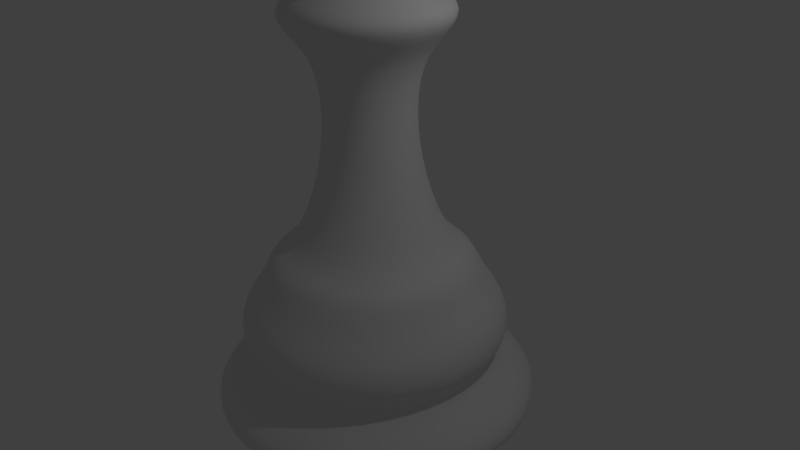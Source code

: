 # Source: pawn.blend  (saved by Blender 2.76.0; exported with 4.5.12 LTS)
import bpy
from mathutils import Matrix  # noqa: F401  (used for matrix-valued properties, if any)

bpy.ops.wm.read_factory_settings(use_empty=True)
scene = bpy.context.scene
scene.name = 'Scene'

# ---- collections
col_collection_1 = bpy.data.collections.new('Collection 1'); scene.collection.children.link(col_collection_1)

# ---- world
world_world = bpy.data.worlds.new('World'); scene.world = world_world
world_world.color = (0.05088, 0.05088, 0.05088)
world_world.use_sun_shadow = False
world_world.sun_shadow_jitter_overblur = 0.0
world_world.cycles.sampling_method = 'MANUAL'
world_world.cycles.sample_map_resolution = 256

# ---- cameras
cam_camera = bpy.data.cameras.new('Camera')
cam_camera.clip_end = 100.0
cam_camera.lens = 35.0
cam_camera.sensor_width = 32.0
cam_camera.sensor_height = 18.0
cam_camera.ortho_scale = 7.314
cam_camera.dof.focus_distance = 0.0
cam_camera.dof.aperture_fstop = 128.0

# ---- lights
light_lamp = bpy.data.lights.new('Lamp', 'POINT')
light_lamp.transmission_factor = 0.0
light_lamp.cutoff_distance = 30.0
light_lamp.energy = 100.0
light_lamp.shadow_buffer_clip_start = 1.001
light_lamp.shadow_soft_size = 0.1
light_lamp.shadow_maximum_resolution = 0.006
light_lamp.use_absolute_resolution = True
light_lamp.cycles.use_multiple_importance_sampling = False

# ---- meshes
me_sphere = bpy.data.meshes.new('Sphere')
me_sphere.from_pydata([(-0.3827, 0.0, 0.9239), (-0.7071, 0.0, 0.7071), (-0.9239, 0.0, 0.3827), (-1.0, 0.0, -4.371e-08), (-0.9239, 0.0, -0.3827), (-0.7071, 0.0, -0.7071), (-0.4897, 0.2028, -0.8783), (-0.3536, 0.1464, 0.9239), (-0.6533, 0.2706, 0.7071), (-0.8536, 0.3536, 0.3827), (-0.9239, 0.3827, -4.371e-08), (-0.8536, 0.3536, -0.3827), (-0.6533, 0.2706, -0.7071), (-0.3748, 0.3748, -0.8783), (-0.2706, 0.2706, 0.9239), (-0.5, 0.5, 0.7071), (-0.6533, 0.6533, 0.3827), (-0.7071, 0.7071, -4.371e-08), (-0.6533, 0.6533, -0.3827), (-0.5, 0.5, -0.7071), (-0.2028, 0.4897, -0.8783), (-0.1464, 0.3536, 0.9239), (-0.2706, 0.6533, 0.7071), (-0.3536, 0.8536, 0.3827), (-0.3827, 0.9239, -4.371e-08), (-0.3536, 0.8536, -0.3827), (-0.2706, 0.6533, -0.7071), (-6.669e-08, 0.53, -0.8783), (-1.307e-07, 0.3827, 0.9239), (-7.11e-08, 0.7071, 0.7071), (-1.149e-08, 0.9239, 0.3827), (-1.149e-08, 1.0, -4.371e-08), (-1.149e-08, 0.9239, -0.3827), (-7.11e-08, 0.7071, -0.7071), (0.2028, 0.4897, -0.8783), (-2.088e-07, -1.395e-07, 1.0), (0.1464, 0.3536, 0.9239), (0.2706, 0.6533, 0.7071), (0.3536, 0.8536, 0.3827), (0.3827, 0.9239, -4.371e-08), (0.3536, 0.8536, -0.3827), (0.2706, 0.6533, -0.7071), (0.3748, 0.3748, -0.8783), (0.2706, 0.2706, 0.9239), (0.5, 0.5, 0.7071), (0.6533, 0.6533, 0.3827), (0.7071, 0.7071, -4.371e-08), (0.6533, 0.6533, -0.3827), (0.5, 0.5, -0.7071), (0.4897, 0.2028, -0.8783), (0.3536, 0.1464, 0.9239), (0.6533, 0.2706, 0.7071), (0.8536, 0.3536, 0.3827), (0.9239, 0.3827, -4.371e-08), (0.8536, 0.3536, -0.3827), (0.6533, 0.2706, -0.7071), (0.53, -2.095e-07, -0.8783), (0.3827, -7.268e-08, 0.9239), (0.7071, -2.664e-07, 0.7071), (0.9239, -2.962e-07, 0.3827), (1.0, -3.26e-07, -4.371e-08), (0.9239, -2.962e-07, -0.3827), (0.7071, -2.664e-07, -0.7071), (0.4897, -0.2028, -0.8783), (0.3536, -0.1464, 0.9239), (0.6533, -0.2706, 0.7071), (0.8536, -0.3536, 0.3827), (0.9239, -0.3827, -4.371e-08), (0.8536, -0.3536, -0.3827), (0.6533, -0.2706, -0.7071), (0.3748, -0.3748, -0.8783), (0.2706, -0.2706, 0.9239), (0.5, -0.5, 0.7071), (0.6533, -0.6533, 0.3827), (0.7071, -0.7071, -4.371e-08), (0.6533, -0.6533, -0.3827), (0.5, -0.5, -0.7071), (0.2028, -0.4897, -0.8783), (0.1464, -0.3536, 0.9239), (0.2706, -0.6533, 0.7071), (0.3536, -0.8536, 0.3827), (0.3827, -0.9239, -4.371e-08), (0.3536, -0.8536, -0.3827), (0.2706, -0.6533, -0.7071), (-4.107e-07, -0.53, -0.8783), (-2.499e-07, -0.3827, 0.9239), (-4.883e-07, -0.7071, 0.7071), (-5.181e-07, -0.9239, 0.3827), (-6.075e-07, -1.0, -4.371e-08), (-5.181e-07, -0.9239, -0.3827), (-4.883e-07, -0.7071, -0.7071), (-0.2028, -0.4897, -0.8783), (-0.1464, -0.3536, 0.9239), (-0.2706, -0.6533, 0.7071), (-0.3536, -0.8536, 0.3827), (-0.3827, -0.9239, -4.371e-08), (-0.3536, -0.8536, -0.3827), (-0.2706, -0.6533, -0.7071), (-0.3748, -0.3748, -0.8783), (-0.2706, -0.2706, 0.9239), (-0.5, -0.5, 0.7071), (-0.6533, -0.6533, 0.3827), (-0.7071, -0.7071, -4.371e-08), (-0.6533, -0.6533, -0.3827), (-0.5, -0.5, -0.7071), (-0.53, 2.151e-16, -0.8783), (-0.3536, -0.1464, 0.9239), (-0.6533, -0.2706, 0.7071), (-0.8536, -0.3536, 0.3827), (-0.9239, -0.3827, -4.371e-08), (-0.8536, -0.3536, -0.3827), (-0.6533, -0.2706, -0.7071), (-0.4897, -0.2028, -0.8783), (-0.53, 0.0, -0.8099), (-0.4897, 0.2028, -0.8099), (-0.3748, 0.3748, -0.8099), (-0.2028, 0.4897, -0.8099), (-6.296e-08, 0.53, -0.8099), (0.2028, 0.4897, -0.8099), (0.3748, 0.3748, -0.8099), (0.4897, 0.2028, -0.8099), (0.53, -2.095e-07, -0.8099), (0.4897, -0.2028, -0.8099), (0.3748, -0.3748, -0.8099), (0.2028, -0.4897, -0.8099), (-4.07e-07, -0.53, -0.8099), (-0.2028, -0.4897, -0.8099), (-0.3748, -0.3748, -0.8099), (-0.4897, -0.2028, -0.8099), (-1.08, 2.318e-08, -1.102), (-0.9975, 0.4132, -1.102), (-0.7635, 0.7635, -1.102), (-0.4132, 0.9975, -1.102), (7.057e-08, 1.08, -1.102), (0.4132, 0.9975, -1.102), (0.7635, 0.7635, -1.102), (0.9975, 0.4132, -1.102), (1.08, -4.035e-07, -1.102), (0.9975, -0.4132, -1.102), (0.7635, -0.7635, -1.102), (0.4132, -0.9975, -1.102), (-6.303e-07, -1.08, -1.102), (-0.4132, -0.9975, -1.102), (-0.7635, -0.7635, -1.102), (-0.9975, -0.4132, -1.102), (-1.08, 2.318e-08, -1.345), (-0.9975, 0.4132, -1.345), (-0.7635, 0.7635, -1.345), (-0.4132, 0.9975, -1.345), (7.802e-08, 1.08, -1.345), (0.4132, 0.9975, -1.345), (0.7635, 0.7635, -1.345), (0.9975, 0.4132, -1.345), (1.08, -4.035e-07, -1.345), (0.9975, -0.4132, -1.345), (0.7635, -0.7635, -1.345), (0.4132, -0.9975, -1.345), (-6.228e-07, -1.08, -1.345), (-0.4132, -0.9975, -1.345), (-0.7635, -0.7635, -1.345), (-0.9975, -0.4132, -1.345), (-0.6722, 2.427e-08, -1.705), (-0.621, 0.2572, -1.705), (-0.4753, 0.4753, -1.705), (-0.2572, 0.621, -1.705), (-4.697e-08, 0.6722, -1.705), (0.2572, 0.621, -1.705), (0.4753, 0.4753, -1.705), (0.621, 0.2572, -1.705), (0.6722, -2.414e-07, -1.705), (0.621, -0.2572, -1.705), (0.4753, -0.4753, -1.705), (0.2572, -0.621, -1.705), (-4.833e-07, -0.6722, -1.705), (-0.2572, -0.621, -1.705), (-0.4753, -0.4753, -1.705), (-0.621, -0.2572, -1.705), (-0.5517, 2.693e-08, -2.395), (-0.5097, 0.2111, -2.395), (-0.3901, 0.3901, -2.395), (-0.2111, 0.5097, -2.395), (-1.206e-07, 0.5517, -2.395), (0.2111, 0.5097, -2.395), (0.3901, 0.3901, -2.395), (0.5097, 0.2111, -2.395), (0.5517, -1.911e-07, -2.395), (0.5097, -0.2111, -2.395), (0.3901, -0.3901, -2.395), (0.2111, -0.5097, -2.395), (-4.788e-07, -0.5517, -2.395), (-0.2111, -0.5097, -2.395), (-0.3901, -0.3901, -2.395), (-0.5097, -0.2111, -2.395), (-0.6648, 2.883e-08, -3.287), (-0.6142, 0.2544, -3.287), (-0.4701, 0.4701, -3.287), (-0.2544, 0.6142, -3.287), (-1.233e-07, 0.6648, -3.287), (0.2544, 0.6142, -3.287), (0.4701, 0.4701, -3.287), (0.6142, 0.2544, -3.287), (0.6648, -2.339e-07, -3.287), (0.6142, -0.2544, -3.287), (0.4701, -0.4701, -3.287), (0.2544, -0.6142, -3.287), (-5.548e-07, -0.6648, -3.287), (-0.2544, -0.6142, -3.287), (-0.4701, -0.4701, -3.287), (-0.6142, -0.2544, -3.287), (-1.0, 1.893e-08, -4.136), (-0.9242, 0.3828, -4.136), (-0.7074, 0.7074, -4.136), (-0.3828, 0.9242, -4.136), (-1.953e-07, 1.0, -4.136), (0.3828, 0.9242, -4.136), (0.7074, 0.7074, -4.136), (0.9242, 0.3828, -4.136), (1.0, -3.764e-07, -4.136), (0.9242, -0.3828, -4.136), (0.7074, -0.7074, -4.136), (0.3828, -0.9242, -4.136), (-8.446e-07, -1.0, -4.136), (-0.3828, -0.9242, -4.136), (-0.7074, -0.7074, -4.136), (-0.9242, -0.3828, -4.136), (-1.336, 1.778e-08, -4.265), (-1.235, 0.5114, -4.265), (-0.9449, 0.9449, -4.265), (-0.5114, 1.235, -4.265), (-7.223e-08, 1.336, -4.265), (0.5114, 1.235, -4.265), (0.9449, 0.9449, -4.265), (1.235, 0.5114, -4.265), (1.336, -5.103e-07, -4.265), (1.235, -0.5114, -4.265), (0.9449, -0.9449, -4.265), (0.5114, -1.235, -4.265), (-9.396e-07, -1.336, -4.265), (-0.5114, -1.235, -4.265), (-0.9449, -0.9449, -4.265), (-1.235, -0.5114, -4.265), (-1.485, 1.437e-08, -4.652), (-1.372, 0.5683, -4.652), (-1.05, 1.05, -4.652), (-0.5683, 1.372, -4.652), (8.869e-08, 1.485, -4.652), (0.5683, 1.372, -4.652), (1.05, 1.05, -4.652), (1.372, 0.5683, -4.652), (1.485, -5.725e-07, -4.652), (1.372, -0.5683, -4.652), (1.05, -1.05, -4.652), (0.5683, -1.372, -4.652), (-8.752e-07, -1.485, -4.652), (-0.5683, -1.372, -4.652), (-1.05, -1.05, -4.652), (-1.372, -0.5683, -4.652), (-1.796, 2.482e-08, -5.038), (-1.659, 0.6873, -5.038), (-1.27, 1.27, -5.038), (-0.6873, 1.659, -5.038), (1.9e-07, 1.796, -5.038), (0.6873, 1.659, -5.038), (1.27, 1.27, -5.038), (1.659, 0.6873, -5.038), (1.796, -6.849e-07, -5.038), (1.659, -0.6873, -5.038), (1.27, -1.27, -5.038), (0.6873, -1.659, -5.038), (-9.757e-07, -1.796, -5.038), (-0.6873, -1.659, -5.038), (-1.27, -1.27, -5.038), (-1.659, -0.6873, -5.038), (-1.796, 2.482e-08, -5.415), (-1.659, 0.6873, -5.415), (-1.27, 1.27, -5.415), (-0.6873, 1.659, -5.415), (1.639e-07, 1.796, -5.415), (0.6873, 1.659, -5.415), (1.27, 1.27, -5.415), (1.659, 0.6873, -5.415), (1.796, -6.849e-07, -5.415), (1.659, -0.6873, -5.415), (1.27, -1.27, -5.415), (0.6873, -1.659, -5.415), (-1.002e-06, -1.796, -5.415), (-0.6873, -1.659, -5.415), (-1.27, -1.27, -5.415), (-1.659, -0.6873, -5.415), (-1.593, 2.13e-08, -5.586), (-1.472, 0.6096, -5.586), (-1.126, 1.126, -5.586), (-0.6096, 1.472, -5.586), (8.982e-08, 1.593, -5.586), (0.6096, 1.472, -5.586), (1.126, 1.126, -5.586), (1.472, 0.6096, -5.586), (1.593, -6.083e-07, -5.586), (1.472, -0.6096, -5.586), (1.126, -1.126, -5.586), (0.6096, -1.472, -5.586), (-9.442e-07, -1.593, -5.586), (-0.6096, -1.472, -5.586), (-1.126, -1.126, -5.586), (-1.472, -0.6096, -5.586), (-1.775, 2.544e-08, -5.791), (-1.64, 0.6794, -5.791), (-1.255, 1.255, -5.791), (-0.6794, 1.64, -5.791), (1.353e-07, 1.775, -5.791), (0.6794, 1.64, -5.791), (1.255, 1.255, -5.791), (1.64, 0.6794, -5.791), (1.775, -6.762e-07, -5.791), (1.64, -0.6794, -5.791), (1.255, -1.255, -5.791), (0.6794, -1.64, -5.791), (-1.017e-06, -1.775, -5.791), (-0.6794, -1.64, -5.791), (-1.255, -1.255, -5.791), (-1.64, -0.6794, -5.791), (-2.199, 3.775e-08, -6.102), (-2.032, 0.8417, -6.102), (-1.555, 1.555, -6.102), (-0.8417, 2.032, -6.102), (1.903e-07, 2.199, -6.102), (0.8417, 2.032, -6.102), (1.555, 1.555, -6.102), (2.032, 0.8417, -6.102), (2.199, -8.315e-07, -6.102), (2.032, -0.8417, -6.102), (1.555, -1.555, -6.102), (0.8417, -2.032, -6.102), (-1.237e-06, -2.199, -6.102), (-0.8417, -2.032, -6.102), (-1.555, -1.555, -6.102), (-2.032, -0.8417, -6.102), (-1.85, 8.548e-08, -6.403), (-1.71, 0.7081, -6.403), (-1.308, 1.308, -6.403), (-0.7081, 1.71, -6.403), (1.572e-07, 1.85, -6.403), (0.7081, 1.71, -6.403), (1.308, 1.308, -6.403), (1.71, 0.7081, -6.403), (1.85, -7.281e-07, -6.403), (1.71, -0.7081, -6.403), (1.308, -1.308, -6.403), (0.7081, -1.71, -6.403), (-1.021e-06, -1.85, -6.403), (-0.7081, -1.71, -6.403), (-1.308, -1.308, -6.403), (-1.71, -0.7081, -6.403), (-2.199, 3.775e-08, -6.403), (-2.032, 0.8417, -6.403), (-1.555, 1.555, -6.403), (-0.8417, 2.032, -6.403), (1.493e-07, 2.199, -6.403), (0.8417, 2.032, -6.403), (1.555, 1.555, -6.403), (2.032, 0.8417, -6.403), (2.199, -8.315e-07, -6.403), (2.032, -0.8417, -6.403), (1.555, -1.555, -6.403), (0.8417, -2.032, -6.403), (-1.278e-06, -2.199, -6.403), (-0.8417, -2.032, -6.403), (-1.555, -1.555, -6.403), (-2.032, -0.8417, -6.403)], [], [(3, 2, 9, 10), (1, 0, 7, 8), (113, 5, 12, 114), (4, 3, 10, 11), (2, 1, 8, 9), (5, 4, 11, 12), (114, 12, 19, 115), (11, 10, 17, 18), (9, 8, 15, 16), (12, 11, 18, 19), (10, 9, 16, 17), (8, 7, 14, 15), (19, 18, 25, 26), (17, 16, 23, 24), (15, 14, 21, 22), (115, 19, 26, 116), (18, 17, 24, 25), (16, 15, 22, 23), (26, 25, 32, 33), (24, 23, 30, 31), (22, 21, 28, 29), (116, 26, 33, 117), (25, 24, 31, 32), (23, 22, 29, 30), (117, 33, 41, 118), (32, 31, 39, 40), (30, 29, 37, 38), (33, 32, 40, 41), (31, 30, 38, 39), (29, 28, 36, 37), (40, 39, 46, 47), (38, 37, 44, 45), (41, 40, 47, 48), (39, 38, 45, 46), (37, 36, 43, 44), (118, 41, 48, 119), (48, 47, 54, 55), (46, 45, 52, 53), (44, 43, 50, 51), (119, 48, 55, 120), (47, 46, 53, 54), (45, 44, 51, 52), (53, 52, 59, 60), (51, 50, 57, 58), (120, 55, 62, 121), (54, 53, 60, 61), (52, 51, 58, 59), (55, 54, 61, 62), (121, 62, 69, 122), (61, 60, 67, 68), (59, 58, 65, 66), (62, 61, 68, 69), (60, 59, 66, 67), (58, 57, 64, 65), (66, 65, 72, 73), (69, 68, 75, 76), (67, 66, 73, 74), (65, 64, 71, 72), (122, 69, 76, 123), (68, 67, 74, 75), (76, 75, 82, 83), (74, 73, 80, 81), (72, 71, 78, 79), (123, 76, 83, 124), (75, 74, 81, 82), (73, 72, 79, 80), (79, 78, 85, 86), (124, 83, 90, 125), (82, 81, 88, 89), (80, 79, 86, 87), (83, 82, 89, 90), (81, 80, 87, 88), (125, 90, 97, 126), (89, 88, 95, 96), (87, 86, 93, 94), (90, 89, 96, 97), (88, 87, 94, 95), (86, 85, 92, 93), (97, 96, 103, 104), (95, 94, 101, 102), (93, 92, 99, 100), (126, 97, 104, 127), (96, 95, 102, 103), (94, 93, 100, 101), (104, 103, 110, 111), (102, 101, 108, 109), (100, 99, 106, 107), (127, 104, 111, 128), (103, 102, 109, 110), (101, 100, 107, 108), (0, 35, 7), (7, 35, 14), (14, 35, 21), (21, 35, 28), (28, 35, 36), (36, 35, 43), (43, 35, 50), (50, 35, 57), (57, 35, 64), (64, 35, 71), (71, 35, 78), (78, 35, 85), (85, 35, 92), (92, 35, 99), (99, 35, 106), (128, 111, 5, 113), (110, 109, 3, 4), (108, 107, 1, 2), (106, 35, 0), (127, 128, 112, 98), (111, 110, 4, 5), (109, 108, 2, 3), (107, 106, 0, 1), (120, 121, 56, 49), (113, 114, 6, 105), (128, 113, 105, 112), (121, 122, 63, 56), (114, 115, 13, 6), (122, 123, 70, 63), (115, 116, 20, 13), (123, 124, 77, 70), (116, 117, 27, 20), (124, 125, 84, 77), (117, 118, 34, 27), (125, 126, 91, 84), (118, 119, 42, 34), (126, 127, 98, 91), (6, 13, 131, 130), (119, 120, 49, 42), (138, 139, 155, 154), (63, 70, 139, 138), (91, 98, 143, 142), (42, 49, 136, 135), (13, 20, 132, 131), (70, 77, 140, 139), (98, 112, 144, 143), (49, 56, 137, 136), (112, 105, 129, 144), (20, 27, 133, 132), (77, 84, 141, 140), (27, 34, 134, 133), (105, 6, 130, 129), (56, 63, 138, 137), (84, 91, 142, 141), (34, 42, 135, 134), (159, 160, 176, 175), (131, 132, 148, 147), (139, 140, 156, 155), (132, 133, 149, 148), (140, 141, 157, 156), (133, 134, 150, 149), (141, 142, 158, 157), (134, 135, 151, 150), (142, 143, 159, 158), (135, 136, 152, 151), (143, 144, 160, 159), (136, 137, 153, 152), (129, 130, 146, 145), (144, 129, 145, 160), (137, 138, 154, 153), (130, 131, 147, 146), (173, 174, 190, 189), (152, 153, 169, 168), (145, 146, 162, 161), (160, 145, 161, 176), (153, 154, 170, 169), (146, 147, 163, 162), (154, 155, 171, 170), (147, 148, 164, 163), (155, 156, 172, 171), (148, 149, 165, 164), (156, 157, 173, 172), (149, 150, 166, 165), (157, 158, 174, 173), (150, 151, 167, 166), (158, 159, 175, 174), (151, 152, 168, 167), (179, 180, 196, 195), (166, 167, 183, 182), (174, 175, 191, 190), (167, 168, 184, 183), (175, 176, 192, 191), (168, 169, 185, 184), (161, 162, 178, 177), (176, 161, 177, 192), (169, 170, 186, 185), (162, 163, 179, 178), (170, 171, 187, 186), (163, 164, 180, 179), (171, 172, 188, 187), (164, 165, 181, 180), (172, 173, 189, 188), (165, 166, 182, 181), (200, 201, 217, 216), (187, 188, 204, 203), (180, 181, 197, 196), (188, 189, 205, 204), (181, 182, 198, 197), (189, 190, 206, 205), (182, 183, 199, 198), (190, 191, 207, 206), (183, 184, 200, 199), (191, 192, 208, 207), (184, 185, 201, 200), (177, 178, 194, 193), (192, 177, 193, 208), (185, 186, 202, 201), (178, 179, 195, 194), (186, 187, 203, 202), (221, 222, 238, 237), (193, 194, 210, 209), (208, 193, 209, 224), (201, 202, 218, 217), (194, 195, 211, 210), (202, 203, 219, 218), (195, 196, 212, 211), (203, 204, 220, 219), (196, 197, 213, 212), (204, 205, 221, 220), (197, 198, 214, 213), (205, 206, 222, 221), (198, 199, 215, 214), (206, 207, 223, 222), (199, 200, 216, 215), (207, 208, 224, 223), (227, 228, 244, 243), (214, 215, 231, 230), (222, 223, 239, 238), (215, 216, 232, 231), (223, 224, 240, 239), (216, 217, 233, 232), (209, 210, 226, 225), (224, 209, 225, 240), (217, 218, 234, 233), (210, 211, 227, 226), (218, 219, 235, 234), (211, 212, 228, 227), (219, 220, 236, 235), (212, 213, 229, 228), (220, 221, 237, 236), (213, 214, 230, 229), (248, 249, 265, 264), (235, 236, 252, 251), (228, 229, 245, 244), (236, 237, 253, 252), (229, 230, 246, 245), (237, 238, 254, 253), (230, 231, 247, 246), (238, 239, 255, 254), (231, 232, 248, 247), (239, 240, 256, 255), (232, 233, 249, 248), (225, 226, 242, 241), (240, 225, 241, 256), (233, 234, 250, 249), (226, 227, 243, 242), (234, 235, 251, 250), (269, 270, 286, 285), (241, 242, 258, 257), (256, 241, 257, 272), (249, 250, 266, 265), (242, 243, 259, 258), (250, 251, 267, 266), (243, 244, 260, 259), (251, 252, 268, 267), (244, 245, 261, 260), (252, 253, 269, 268), (245, 246, 262, 261), (253, 254, 270, 269), (246, 247, 263, 262), (254, 255, 271, 270), (247, 248, 264, 263), (255, 256, 272, 271), (283, 284, 300, 299), (262, 263, 279, 278), (270, 271, 287, 286), (263, 264, 280, 279), (271, 272, 288, 287), (264, 265, 281, 280), (257, 258, 274, 273), (272, 257, 273, 288), (265, 266, 282, 281), (258, 259, 275, 274), (266, 267, 283, 282), (259, 260, 276, 275), (267, 268, 284, 283), (260, 261, 277, 276), (268, 269, 285, 284), (261, 262, 278, 277), (289, 290, 306, 305), (276, 277, 293, 292), (284, 285, 301, 300), (277, 278, 294, 293), (285, 286, 302, 301), (278, 279, 295, 294), (286, 287, 303, 302), (279, 280, 296, 295), (287, 288, 304, 303), (280, 281, 297, 296), (273, 274, 290, 289), (288, 273, 289, 304), (281, 282, 298, 297), (274, 275, 291, 290), (282, 283, 299, 298), (275, 276, 292, 291), (310, 311, 327, 326), (304, 289, 305, 320), (297, 298, 314, 313), (290, 291, 307, 306), (298, 299, 315, 314), (291, 292, 308, 307), (299, 300, 316, 315), (292, 293, 309, 308), (300, 301, 317, 316), (293, 294, 310, 309), (301, 302, 318, 317), (294, 295, 311, 310), (302, 303, 319, 318), (295, 296, 312, 311), (303, 304, 320, 319), (296, 297, 313, 312), (331, 332, 364, 363), (318, 319, 335, 334), (311, 312, 328, 327), (319, 320, 336, 335), (312, 313, 329, 328), (305, 306, 322, 321), (320, 305, 321, 336), (313, 314, 330, 329), (306, 307, 323, 322), (314, 315, 331, 330), (307, 308, 324, 323), (315, 316, 332, 331), (308, 309, 325, 324), (316, 317, 333, 332), (309, 310, 326, 325), (317, 318, 334, 333), (352, 337, 338, 339, 340, 341, 342, 343, 344, 345, 346, 347, 348, 349, 350, 351), (324, 325, 357, 356), (332, 333, 365, 364), (325, 326, 358, 357), (333, 334, 366, 365), (326, 327, 359, 358), (334, 335, 367, 366), (327, 328, 360, 359), (335, 336, 368, 367), (328, 329, 361, 360), (321, 322, 354, 353), (336, 321, 353, 368), (329, 330, 362, 361), (322, 323, 355, 354), (330, 331, 363, 362), (323, 324, 356, 355), (338, 337, 353, 354), (339, 338, 354, 355), (340, 339, 355, 356), (341, 340, 356, 357), (342, 341, 357, 358), (343, 342, 358, 359), (344, 343, 359, 360), (345, 344, 360, 361), (346, 345, 361, 362), (347, 346, 362, 363), (348, 347, 363, 364), (349, 348, 364, 365), (350, 349, 365, 366), (351, 350, 366, 367), (352, 351, 367, 368), (337, 352, 368, 353)])
me_sphere.polygons.foreach_set('use_smooth', [True] * 369)
me_sphere.use_remesh_preserve_volume = False
me_sphere.use_remesh_preserve_attributes = False
me_sphere.use_mirror_vertex_groups = False
me_sphere.update()

# ---- objects
ob_sphere = bpy.data.objects.new('Sphere', me_sphere)
ob_lamp = bpy.data.objects.new('Lamp', light_lamp)
ob_camera = bpy.data.objects.new('Camera', cam_camera)

# ---- transforms, parenting, visibility, modifiers, constraints
ob_sphere.location = (0.0, 0.0, 4.364)
ob_sphere.lineart.crease_threshold = 0.0
_m = ob_sphere.modifiers.new('Subsurf', 'SUBSURF')
_m.uv_smooth = 'PRESERVE_CORNERS'
_m.quality = 2
_m.levels = 2
_m.show_only_control_edges = False
ob_lamp.location = (4.076, 1.005, 5.904)
ob_lamp.rotation_euler = (0.6503, 0.05522, 1.866)
ob_lamp.lock_rotations_4d = False
ob_lamp.empty_display_type = 'ARROWS'
ob_lamp.color = (0.0, 0.0, 0.0, 0.0)
ob_lamp.lineart.crease_threshold = 0.0
ob_camera.location = (7.481, -6.508, 5.344)
ob_camera.rotation_euler = (1.109, 0.01082, 0.8149)
ob_camera.lock_rotations_4d = False
ob_camera.empty_display_type = 'ARROWS'
ob_camera.color = (0.0, 0.0, 0.0, 0.0)
ob_camera.display_type = 'WIRE'
ob_camera.lineart.crease_threshold = 0.0

# ---- collection membership
col_collection_1.objects.link(ob_sphere)
col_collection_1.objects.link(ob_lamp)
col_collection_1.objects.link(ob_camera)

# ---- scene / render settings (as saved in the file)
scene.camera = ob_camera
scene.frame_start = 1; scene.frame_end = 250; scene.frame_set(1)
scene.render.engine = 'BLENDER_EEVEE_NEXT'
scene.render.resolution_percentage = 50
scene.render.dither_intensity = 0.0
scene.cycles.use_denoising = False
scene.cycles.samples = 10
scene.cycles.sampling_pattern = 'TABULATED_SOBOL'
scene.cycles.light_sampling_threshold = 0.0
scene.cycles.use_adaptive_sampling = False
scene.cycles.use_light_tree = False
scene.cycles.blur_glossy = 0.0
scene.cycles.pixel_filter_type = 'GAUSSIAN'
scene.cycles.sample_clamp_indirect = 0.0
scene.view_settings.view_transform = 'Standard'
bpy.context.view_layer.update()
